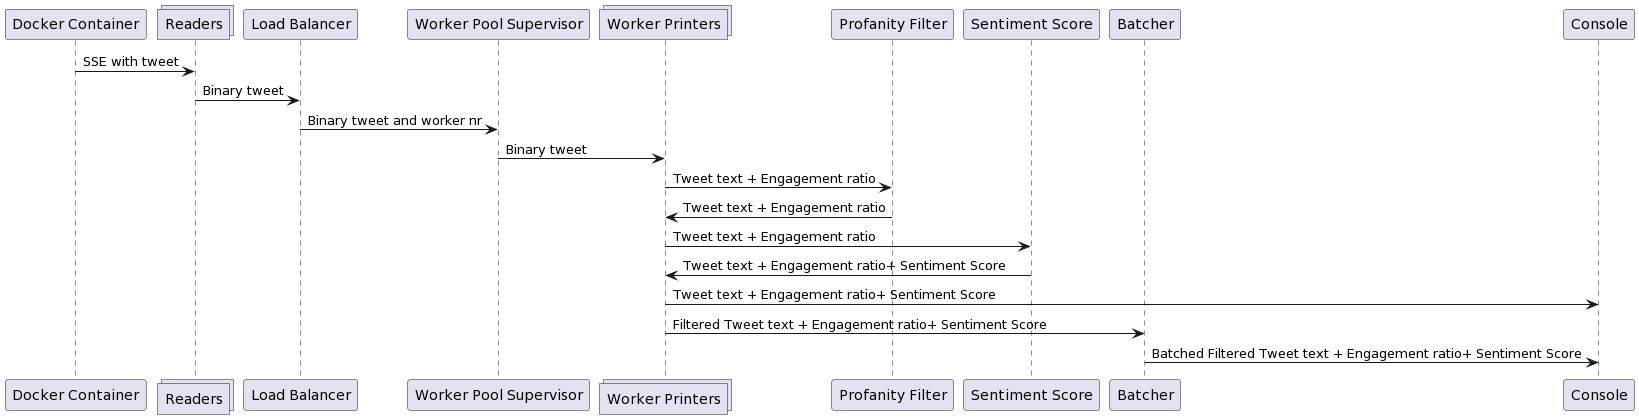

The diagram above was rendered by PlantUML. Its source (embedded in the PNG):
@startuml
participant "Docker Container" as DC
collections "Readers" as R
participant "Load Balancer" as LB
participant "Worker Pool Supervisor" as PS
collections "Worker Printers" as PW
participant "Profanity Filter" as PF
participant "Sentiment Score" as SS
participant "Batcher" as B
participant "Console" as C

DC -> R: SSE with tweet
R -> LB: Binary tweet
LB -> PS: Binary tweet and worker nr
PS -> PW: Binary tweet
PW -> PF: Tweet text + Engagement ratio
PF -> PW: Tweet text + Engagement ratio
PW -> SS: Tweet text + Engagement ratio
SS -> PW: Tweet text + Engagement ratio+ Sentiment Score
PW -> C: Tweet text + Engagement ratio+ Sentiment Score
PW -> B: Filtered Tweet text + Engagement ratio+ Sentiment Score
B -> C: Batched Filtered Tweet text + Engagement ratio+ Sentiment Score
@enduml